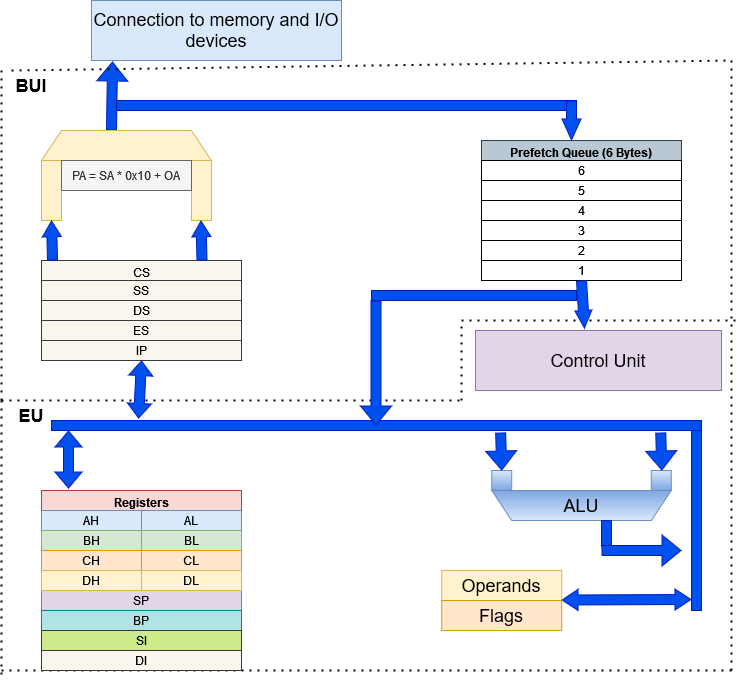

The diagram above was exported from draw.io. Its source (the exported page's mxGraphModel, read from the mxfile embedded in the PNG):
<mxGraphModel dx="2249" dy="744" grid="1" gridSize="10" guides="1" tooltips="1" connect="1" arrows="1" fold="1" page="1" pageScale="1" pageWidth="827" pageHeight="1169" math="0" shadow="0">
  <root>
    <mxCell id="0" />
    <mxCell id="1" parent="0" />
    <mxCell id="2iAnT835aeZsjb-HOjOZ-1" value="Connection to memory and I/O devices" style="rounded=0;whiteSpace=wrap;html=1;fillColor=#dae8fc;strokeColor=#6c8ebf;fontSize=18;" vertex="1" parent="1">
      <mxGeometry x="30" y="20" width="250" height="60" as="geometry" />
    </mxCell>
    <mxCell id="2iAnT835aeZsjb-HOjOZ-3" value="" style="shape=flexArrow;endArrow=classic;html=1;rounded=0;entryX=0.084;entryY=1.017;entryDx=0;entryDy=0;entryPerimeter=0;fillColor=#0050ef;strokeColor=#001DBC;" edge="1" parent="1" target="2iAnT835aeZsjb-HOjOZ-1">
      <mxGeometry width="50" height="50" relative="1" as="geometry">
        <mxPoint x="50" y="150" as="sourcePoint" />
        <mxPoint x="50" y="80" as="targetPoint" />
      </mxGeometry>
    </mxCell>
    <mxCell id="2iAnT835aeZsjb-HOjOZ-4" value="" style="rounded=0;whiteSpace=wrap;html=1;fillColor=#0050ef;fontColor=#ffffff;strokeColor=#001DBC;" vertex="1" parent="1">
      <mxGeometry x="55" y="120" width="460" height="10" as="geometry" />
    </mxCell>
    <mxCell id="2iAnT835aeZsjb-HOjOZ-7" value="Prefetch Queue (6 Bytes)" style="swimlane;fillColor=#bac8d3;strokeColor=#23445d;" vertex="1" parent="1">
      <mxGeometry x="420" y="160" width="200" height="140" as="geometry" />
    </mxCell>
    <mxCell id="2iAnT835aeZsjb-HOjOZ-6" value="6" style="rounded=0;whiteSpace=wrap;html=1;" vertex="1" parent="2iAnT835aeZsjb-HOjOZ-7">
      <mxGeometry y="20" width="200" height="20" as="geometry" />
    </mxCell>
    <mxCell id="2iAnT835aeZsjb-HOjOZ-8" value="5" style="rounded=0;whiteSpace=wrap;html=1;" vertex="1" parent="2iAnT835aeZsjb-HOjOZ-7">
      <mxGeometry y="40" width="200" height="20" as="geometry" />
    </mxCell>
    <mxCell id="2iAnT835aeZsjb-HOjOZ-9" value="4" style="rounded=0;whiteSpace=wrap;html=1;" vertex="1" parent="2iAnT835aeZsjb-HOjOZ-7">
      <mxGeometry y="60" width="200" height="20" as="geometry" />
    </mxCell>
    <mxCell id="2iAnT835aeZsjb-HOjOZ-10" value="3" style="rounded=0;whiteSpace=wrap;html=1;" vertex="1" parent="2iAnT835aeZsjb-HOjOZ-7">
      <mxGeometry y="80" width="200" height="20" as="geometry" />
    </mxCell>
    <mxCell id="2iAnT835aeZsjb-HOjOZ-11" value="2" style="rounded=0;whiteSpace=wrap;html=1;" vertex="1" parent="2iAnT835aeZsjb-HOjOZ-7">
      <mxGeometry y="100" width="200" height="20" as="geometry" />
    </mxCell>
    <mxCell id="2iAnT835aeZsjb-HOjOZ-12" value="1" style="rounded=0;whiteSpace=wrap;html=1;" vertex="1" parent="2iAnT835aeZsjb-HOjOZ-7">
      <mxGeometry y="120" width="200" height="20" as="geometry" />
    </mxCell>
    <mxCell id="2iAnT835aeZsjb-HOjOZ-14" value="" style="endArrow=none;dashed=1;html=1;dashPattern=1 3;strokeWidth=2;rounded=0;" edge="1" parent="1">
      <mxGeometry width="50" height="50" relative="1" as="geometry">
        <mxPoint x="-60" y="420" as="sourcePoint" />
        <mxPoint x="-60" y="90" as="targetPoint" />
      </mxGeometry>
    </mxCell>
    <mxCell id="2iAnT835aeZsjb-HOjOZ-16" value="" style="endArrow=none;dashed=1;html=1;dashPattern=1 3;strokeWidth=2;rounded=0;" edge="1" parent="1">
      <mxGeometry width="50" height="50" relative="1" as="geometry">
        <mxPoint x="400" y="420" as="sourcePoint" />
        <mxPoint x="400" y="340" as="targetPoint" />
      </mxGeometry>
    </mxCell>
    <mxCell id="2iAnT835aeZsjb-HOjOZ-17" value="" style="endArrow=none;dashed=1;html=1;dashPattern=1 3;strokeWidth=2;rounded=0;" edge="1" parent="1">
      <mxGeometry width="50" height="50" relative="1" as="geometry">
        <mxPoint x="400" y="340" as="sourcePoint" />
        <mxPoint x="680" y="340" as="targetPoint" />
      </mxGeometry>
    </mxCell>
    <mxCell id="2iAnT835aeZsjb-HOjOZ-18" value="" style="endArrow=none;dashed=1;html=1;dashPattern=1 3;strokeWidth=2;rounded=0;" edge="1" parent="1">
      <mxGeometry width="50" height="50" relative="1" as="geometry">
        <mxPoint x="670" y="80" as="sourcePoint" />
        <mxPoint x="670" y="340" as="targetPoint" />
      </mxGeometry>
    </mxCell>
    <mxCell id="2iAnT835aeZsjb-HOjOZ-19" value="" style="endArrow=none;dashed=1;html=1;dashPattern=1 3;strokeWidth=2;rounded=0;" edge="1" parent="1">
      <mxGeometry width="50" height="50" relative="1" as="geometry">
        <mxPoint x="-50" y="90" as="sourcePoint" />
        <mxPoint x="670" y="80" as="targetPoint" />
      </mxGeometry>
    </mxCell>
    <mxCell id="2iAnT835aeZsjb-HOjOZ-20" value="&lt;b&gt;&lt;font style=&quot;font-size: 13px;&quot;&gt;&lt;font style=&quot;font-size: 14px;&quot;&gt;&lt;font style=&quot;font-size: 15px;&quot;&gt;&lt;font style=&quot;font-size: 16px;&quot;&gt;&lt;font style=&quot;font-size: 17px;&quot;&gt;&lt;font style=&quot;font-size: 18px;&quot;&gt;BUI&lt;/font&gt;&lt;/font&gt;&lt;/font&gt;&lt;/font&gt;&lt;/font&gt;&lt;/font&gt;&lt;/b&gt;" style="text;html=1;strokeColor=none;fillColor=none;align=center;verticalAlign=middle;whiteSpace=wrap;rounded=0;" vertex="1" parent="1">
      <mxGeometry x="-60" y="90" width="60" height="30" as="geometry" />
    </mxCell>
    <mxCell id="2iAnT835aeZsjb-HOjOZ-21" value="" style="endArrow=none;dashed=1;html=1;dashPattern=1 3;strokeWidth=2;rounded=0;startArrow=none;exitX=0;exitY=0;exitDx=0;exitDy=0;" edge="1" parent="1" source="2iAnT835aeZsjb-HOjOZ-26">
      <mxGeometry width="50" height="50" relative="1" as="geometry">
        <mxPoint x="-60" y="420" as="sourcePoint" />
        <mxPoint x="400" y="420" as="targetPoint" />
      </mxGeometry>
    </mxCell>
    <mxCell id="2iAnT835aeZsjb-HOjOZ-22" value="" style="endArrow=none;dashed=1;html=1;dashPattern=1 3;strokeWidth=2;rounded=0;fontSize=18;" edge="1" parent="1">
      <mxGeometry width="50" height="50" relative="1" as="geometry">
        <mxPoint x="-60" y="420" as="sourcePoint" />
        <mxPoint x="-60" y="700" as="targetPoint" />
      </mxGeometry>
    </mxCell>
    <mxCell id="2iAnT835aeZsjb-HOjOZ-23" value="" style="endArrow=none;dashed=1;html=1;dashPattern=1 3;strokeWidth=2;rounded=0;fontSize=18;" edge="1" parent="1">
      <mxGeometry width="50" height="50" relative="1" as="geometry">
        <mxPoint x="-60" y="690" as="sourcePoint" />
        <mxPoint x="670" y="690" as="targetPoint" />
      </mxGeometry>
    </mxCell>
    <mxCell id="2iAnT835aeZsjb-HOjOZ-24" value="" style="endArrow=none;dashed=1;html=1;dashPattern=1 3;strokeWidth=2;rounded=0;fontSize=18;" edge="1" parent="1">
      <mxGeometry width="50" height="50" relative="1" as="geometry">
        <mxPoint x="670" y="690" as="sourcePoint" />
        <mxPoint x="670" y="340" as="targetPoint" />
      </mxGeometry>
    </mxCell>
    <mxCell id="2iAnT835aeZsjb-HOjOZ-25" value="Control Unit" style="rounded=0;whiteSpace=wrap;html=1;fontSize=18;fillColor=#e1d5e7;strokeColor=#9673a6;" vertex="1" parent="1">
      <mxGeometry x="414" y="350" width="246" height="60" as="geometry" />
    </mxCell>
    <mxCell id="2iAnT835aeZsjb-HOjOZ-26" value="EU" style="text;html=1;strokeColor=none;fillColor=none;align=center;verticalAlign=middle;whiteSpace=wrap;rounded=0;fontSize=18;fontStyle=1" vertex="1" parent="1">
      <mxGeometry x="-60" y="420" width="60" height="30" as="geometry" />
    </mxCell>
    <mxCell id="2iAnT835aeZsjb-HOjOZ-27" value="" style="endArrow=none;dashed=1;html=1;dashPattern=1 3;strokeWidth=2;rounded=0;" edge="1" parent="1" target="2iAnT835aeZsjb-HOjOZ-26">
      <mxGeometry width="50" height="50" relative="1" as="geometry">
        <mxPoint x="-60" y="420" as="sourcePoint" />
        <mxPoint x="400" y="420" as="targetPoint" />
      </mxGeometry>
    </mxCell>
    <mxCell id="2iAnT835aeZsjb-HOjOZ-28" value="" style="shape=trapezoid;perimeter=trapezoidPerimeter;whiteSpace=wrap;html=1;fixedSize=1;fontSize=18;fillColor=#fff2cc;strokeColor=#d6b656;" vertex="1" parent="1">
      <mxGeometry x="-20" y="150" width="170" height="30" as="geometry" />
    </mxCell>
    <mxCell id="2iAnT835aeZsjb-HOjOZ-29" value="" style="rounded=0;whiteSpace=wrap;html=1;fontSize=18;fillColor=#fff2cc;strokeColor=#d6b656;" vertex="1" parent="1">
      <mxGeometry x="130" y="180" width="20" height="60" as="geometry" />
    </mxCell>
    <mxCell id="2iAnT835aeZsjb-HOjOZ-30" value="" style="rounded=0;whiteSpace=wrap;html=1;fontSize=18;fillColor=#fff2cc;strokeColor=#d6b656;" vertex="1" parent="1">
      <mxGeometry x="-20" y="180" width="20" height="60" as="geometry" />
    </mxCell>
    <mxCell id="2iAnT835aeZsjb-HOjOZ-34" value="CS" style="swimlane;fontStyle=0;fillColor=#f9f7ed;strokeColor=#36393d;" vertex="1" parent="1">
      <mxGeometry x="-20" y="280" width="200" height="100" as="geometry" />
    </mxCell>
    <mxCell id="2iAnT835aeZsjb-HOjOZ-35" value="SS" style="rounded=0;whiteSpace=wrap;html=1;fillColor=#f9f7ed;strokeColor=#36393d;" vertex="1" parent="2iAnT835aeZsjb-HOjOZ-34">
      <mxGeometry y="20" width="200" height="20" as="geometry" />
    </mxCell>
    <mxCell id="2iAnT835aeZsjb-HOjOZ-36" value="DS" style="rounded=0;whiteSpace=wrap;html=1;fillColor=#f9f7ed;strokeColor=#36393d;" vertex="1" parent="2iAnT835aeZsjb-HOjOZ-34">
      <mxGeometry y="40" width="200" height="20" as="geometry" />
    </mxCell>
    <mxCell id="2iAnT835aeZsjb-HOjOZ-37" value="ES" style="rounded=0;whiteSpace=wrap;html=1;fillColor=#f9f7ed;strokeColor=#36393d;" vertex="1" parent="2iAnT835aeZsjb-HOjOZ-34">
      <mxGeometry y="60" width="200" height="20" as="geometry" />
    </mxCell>
    <mxCell id="2iAnT835aeZsjb-HOjOZ-38" value="IP" style="rounded=0;whiteSpace=wrap;html=1;fillColor=#f9f7ed;strokeColor=#36393d;" vertex="1" parent="2iAnT835aeZsjb-HOjOZ-34">
      <mxGeometry y="80" width="200" height="20" as="geometry" />
    </mxCell>
    <mxCell id="2iAnT835aeZsjb-HOjOZ-42" value="" style="shape=flexArrow;endArrow=classic;html=1;rounded=0;fontSize=18;entryX=0.5;entryY=1;entryDx=0;entryDy=0;endWidth=8;endSize=4.93;fillColor=#0050ef;strokeColor=#001DBC;" edge="1" parent="1">
      <mxGeometry width="50" height="50" relative="1" as="geometry">
        <mxPoint x="140.5" y="280" as="sourcePoint" />
        <mxPoint x="139.5" y="240" as="targetPoint" />
        <Array as="points">
          <mxPoint x="140" y="280" />
        </Array>
      </mxGeometry>
    </mxCell>
    <mxCell id="2iAnT835aeZsjb-HOjOZ-44" value="Registers" style="swimlane;fillColor=#fad9d5;strokeColor=#ae4132;" vertex="1" parent="1">
      <mxGeometry x="-20" y="510" width="200" height="180" as="geometry" />
    </mxCell>
    <mxCell id="2iAnT835aeZsjb-HOjOZ-45" value="AH" style="rounded=0;whiteSpace=wrap;html=1;fillColor=#dae8fc;strokeColor=#6c8ebf;" vertex="1" parent="2iAnT835aeZsjb-HOjOZ-44">
      <mxGeometry y="20" width="100" height="20" as="geometry" />
    </mxCell>
    <mxCell id="2iAnT835aeZsjb-HOjOZ-49" value="SP" style="rounded=0;whiteSpace=wrap;html=1;fillColor=#e1d5e7;strokeColor=#9673a6;" vertex="1" parent="2iAnT835aeZsjb-HOjOZ-44">
      <mxGeometry y="100" width="200" height="20" as="geometry" />
    </mxCell>
    <mxCell id="2iAnT835aeZsjb-HOjOZ-50" value="BP" style="rounded=0;whiteSpace=wrap;html=1;fillColor=#b0e3e6;strokeColor=#0e8088;" vertex="1" parent="2iAnT835aeZsjb-HOjOZ-44">
      <mxGeometry y="120" width="200" height="20" as="geometry" />
    </mxCell>
    <mxCell id="2iAnT835aeZsjb-HOjOZ-51" value="AL" style="rounded=0;whiteSpace=wrap;html=1;fillColor=#dae8fc;strokeColor=#6c8ebf;" vertex="1" parent="2iAnT835aeZsjb-HOjOZ-44">
      <mxGeometry x="100" y="20" width="100" height="20" as="geometry" />
    </mxCell>
    <mxCell id="2iAnT835aeZsjb-HOjOZ-52" value="BH" style="rounded=0;whiteSpace=wrap;html=1;fillColor=#d5e8d4;strokeColor=#82b366;" vertex="1" parent="2iAnT835aeZsjb-HOjOZ-44">
      <mxGeometry y="40" width="100" height="20" as="geometry" />
    </mxCell>
    <mxCell id="2iAnT835aeZsjb-HOjOZ-53" value="BL" style="rounded=0;whiteSpace=wrap;html=1;fillColor=#d5e8d4;strokeColor=#82b366;" vertex="1" parent="2iAnT835aeZsjb-HOjOZ-44">
      <mxGeometry x="100" y="40" width="100" height="20" as="geometry" />
    </mxCell>
    <mxCell id="2iAnT835aeZsjb-HOjOZ-54" value="CH" style="rounded=0;whiteSpace=wrap;html=1;fillColor=#ffe6cc;strokeColor=#d79b00;" vertex="1" parent="2iAnT835aeZsjb-HOjOZ-44">
      <mxGeometry y="60" width="100" height="20" as="geometry" />
    </mxCell>
    <mxCell id="2iAnT835aeZsjb-HOjOZ-55" value="CL" style="rounded=0;whiteSpace=wrap;html=1;fillColor=#ffe6cc;strokeColor=#d79b00;" vertex="1" parent="2iAnT835aeZsjb-HOjOZ-44">
      <mxGeometry x="100" y="60" width="100" height="20" as="geometry" />
    </mxCell>
    <mxCell id="2iAnT835aeZsjb-HOjOZ-56" value="DH" style="rounded=0;whiteSpace=wrap;html=1;fillColor=#fff2cc;strokeColor=#d6b656;" vertex="1" parent="2iAnT835aeZsjb-HOjOZ-44">
      <mxGeometry y="80" width="100" height="20" as="geometry" />
    </mxCell>
    <mxCell id="2iAnT835aeZsjb-HOjOZ-57" value="DL" style="rounded=0;whiteSpace=wrap;html=1;fillColor=#fff2cc;strokeColor=#d6b656;" vertex="1" parent="2iAnT835aeZsjb-HOjOZ-44">
      <mxGeometry x="100" y="80" width="100" height="20" as="geometry" />
    </mxCell>
    <mxCell id="2iAnT835aeZsjb-HOjOZ-58" value="SI" style="rounded=0;whiteSpace=wrap;html=1;fillColor=#cdeb8b;strokeColor=#36393d;" vertex="1" parent="2iAnT835aeZsjb-HOjOZ-44">
      <mxGeometry y="140" width="200" height="20" as="geometry" />
    </mxCell>
    <mxCell id="2iAnT835aeZsjb-HOjOZ-59" value="DI" style="rounded=0;whiteSpace=wrap;html=1;fillColor=#f9f7ed;strokeColor=#36393d;" vertex="1" parent="2iAnT835aeZsjb-HOjOZ-44">
      <mxGeometry y="160" width="200" height="20" as="geometry" />
    </mxCell>
    <mxCell id="2iAnT835aeZsjb-HOjOZ-60" value="" style="shape=flexArrow;endArrow=classic;startArrow=classic;html=1;rounded=0;fontSize=18;exitX=0.135;exitY=-0.011;exitDx=0;exitDy=0;exitPerimeter=0;fillColor=#0050ef;strokeColor=#001DBC;endWidth=16;endSize=5;startWidth=16;startSize=5;" edge="1" parent="1" source="2iAnT835aeZsjb-HOjOZ-44">
      <mxGeometry width="100" height="100" relative="1" as="geometry">
        <mxPoint x="30" y="490" as="sourcePoint" />
        <mxPoint x="7" y="450" as="targetPoint" />
      </mxGeometry>
    </mxCell>
    <mxCell id="2iAnT835aeZsjb-HOjOZ-61" value="" style="rounded=0;whiteSpace=wrap;html=1;fontSize=18;fillColor=#0050ef;fontColor=#ffffff;strokeColor=#001DBC;" vertex="1" parent="1">
      <mxGeometry x="-10" y="440" width="650" height="10" as="geometry" />
    </mxCell>
    <mxCell id="2iAnT835aeZsjb-HOjOZ-62" value="" style="rounded=0;whiteSpace=wrap;html=1;fontSize=18;fillColor=#0050ef;fontColor=#ffffff;strokeColor=#001DBC;" vertex="1" parent="1">
      <mxGeometry x="630" y="450" width="10" height="180" as="geometry" />
    </mxCell>
    <mxCell id="2iAnT835aeZsjb-HOjOZ-63" value="" style="shape=trapezoid;perimeter=trapezoidPerimeter;whiteSpace=wrap;html=1;fixedSize=1;fontSize=18;rotation=-180;fillColor=#dae8fc;gradientColor=#7ea6e0;strokeColor=#6c8ebf;" vertex="1" parent="1">
      <mxGeometry x="430.22" y="510" width="179.56" height="30" as="geometry" />
    </mxCell>
    <mxCell id="2iAnT835aeZsjb-HOjOZ-64" value="" style="rounded=0;whiteSpace=wrap;html=1;fontSize=18;fillColor=#dae8fc;gradientColor=#7ea6e0;strokeColor=#6c8ebf;" vertex="1" parent="1">
      <mxGeometry x="430.22" y="490" width="20" height="20" as="geometry" />
    </mxCell>
    <mxCell id="2iAnT835aeZsjb-HOjOZ-65" value="" style="rounded=0;whiteSpace=wrap;html=1;fontSize=18;fillColor=#dae8fc;gradientColor=#7ea6e0;strokeColor=#6c8ebf;" vertex="1" parent="1">
      <mxGeometry x="589.78" y="490" width="20" height="20" as="geometry" />
    </mxCell>
    <mxCell id="2iAnT835aeZsjb-HOjOZ-67" value="ALU" style="text;html=1;strokeColor=none;fillColor=none;align=center;verticalAlign=middle;whiteSpace=wrap;rounded=0;fontSize=18;" vertex="1" parent="1">
      <mxGeometry x="490" y="510" width="60" height="30" as="geometry" />
    </mxCell>
    <mxCell id="2iAnT835aeZsjb-HOjOZ-69" value="" style="shape=flexArrow;endArrow=classic;html=1;rounded=0;fontSize=18;exitX=0.691;exitY=1.2;exitDx=0;exitDy=0;exitPerimeter=0;entryX=0.5;entryY=0;entryDx=0;entryDy=0;fillColor=#0050ef;strokeColor=#001DBC;" edge="1" parent="1" source="2iAnT835aeZsjb-HOjOZ-61" target="2iAnT835aeZsjb-HOjOZ-64">
      <mxGeometry width="50" height="50" relative="1" as="geometry">
        <mxPoint x="420" y="450" as="sourcePoint" />
        <mxPoint x="440" y="480" as="targetPoint" />
      </mxGeometry>
    </mxCell>
    <mxCell id="2iAnT835aeZsjb-HOjOZ-70" value="" style="shape=flexArrow;endArrow=classic;html=1;rounded=0;fontSize=18;exitX=0.691;exitY=1.2;exitDx=0;exitDy=0;exitPerimeter=0;entryX=0.5;entryY=0;entryDx=0;entryDy=0;fillColor=#0050ef;strokeColor=#001DBC;" edge="1" parent="1">
      <mxGeometry width="50" height="50" relative="1" as="geometry">
        <mxPoint x="599.24" y="452" as="sourcePoint" />
        <mxPoint x="600.3100000000002" y="490" as="targetPoint" />
      </mxGeometry>
    </mxCell>
    <mxCell id="2iAnT835aeZsjb-HOjOZ-71" value="" style="rounded=0;whiteSpace=wrap;html=1;fontSize=18;fillColor=#0050ef;fontColor=#ffffff;strokeColor=#001DBC;" vertex="1" parent="1">
      <mxGeometry x="540" y="540" width="10" height="26" as="geometry" />
    </mxCell>
    <mxCell id="2iAnT835aeZsjb-HOjOZ-72" value="" style="shape=flexArrow;endArrow=classic;html=1;rounded=0;fontSize=18;fillColor=#0050ef;strokeColor=#001DBC;" edge="1" parent="1">
      <mxGeometry width="50" height="50" relative="1" as="geometry">
        <mxPoint x="540" y="570" as="sourcePoint" />
        <mxPoint x="620" y="570" as="targetPoint" />
      </mxGeometry>
    </mxCell>
    <mxCell id="2iAnT835aeZsjb-HOjOZ-75" value="" style="shape=flexArrow;endArrow=classic;startArrow=classic;html=1;rounded=0;fontSize=18;entryX=0;entryY=0.75;entryDx=0;entryDy=0;startWidth=10;startSize=5.01;endWidth=10;endSize=5.01;fillColor=#0050ef;strokeColor=#001DBC;" edge="1" parent="1">
      <mxGeometry width="100" height="100" relative="1" as="geometry">
        <mxPoint x="500" y="619.5" as="sourcePoint" />
        <mxPoint x="630" y="619" as="targetPoint" />
      </mxGeometry>
    </mxCell>
    <mxCell id="2iAnT835aeZsjb-HOjOZ-76" value="Operands" style="rounded=0;whiteSpace=wrap;html=1;fontSize=18;fillColor=#fff2cc;strokeColor=#d6b656;" vertex="1" parent="1">
      <mxGeometry x="380.22" y="590" width="120" height="30" as="geometry" />
    </mxCell>
    <mxCell id="2iAnT835aeZsjb-HOjOZ-77" value="Flags" style="rounded=0;whiteSpace=wrap;html=1;fontSize=18;fillColor=#ffe6cc;strokeColor=#d79b00;" vertex="1" parent="1">
      <mxGeometry x="380.22" y="620" width="120" height="30" as="geometry" />
    </mxCell>
    <mxCell id="2iAnT835aeZsjb-HOjOZ-78" value="PA = SA * 0x10 + OA" style="text;html=1;align=center;verticalAlign=middle;whiteSpace=wrap;rounded=0;fontSize=12;fillColor=#f5f5f5;fontColor=#333333;strokeColor=#666666;" vertex="1" parent="1">
      <mxGeometry y="180" width="130" height="30" as="geometry" />
    </mxCell>
    <mxCell id="2iAnT835aeZsjb-HOjOZ-79" value="" style="shape=flexArrow;endArrow=classic;html=1;rounded=0;fontSize=18;entryX=0.5;entryY=1;entryDx=0;entryDy=0;endWidth=8;endSize=4.93;fillColor=#0050ef;strokeColor=#001DBC;" edge="1" parent="1">
      <mxGeometry width="50" height="50" relative="1" as="geometry">
        <mxPoint x="-9" y="280" as="sourcePoint" />
        <mxPoint x="-10" y="240" as="targetPoint" />
        <Array as="points">
          <mxPoint x="-9.5" y="280" />
        </Array>
      </mxGeometry>
    </mxCell>
    <mxCell id="2iAnT835aeZsjb-HOjOZ-80" value="" style="shape=flexArrow;endArrow=classic;html=1;rounded=0;fontSize=18;exitX=0.5;exitY=1;exitDx=0;exitDy=0;entryX=0.443;entryY=-0.033;entryDx=0;entryDy=0;entryPerimeter=0;endWidth=6;endSize=5.52;fillColor=#0050ef;strokeColor=#001DBC;" edge="1" parent="1" source="2iAnT835aeZsjb-HOjOZ-12" target="2iAnT835aeZsjb-HOjOZ-25">
      <mxGeometry width="50" height="50" relative="1" as="geometry">
        <mxPoint x="420" y="360" as="sourcePoint" />
        <mxPoint x="530" y="330" as="targetPoint" />
      </mxGeometry>
    </mxCell>
    <mxCell id="2iAnT835aeZsjb-HOjOZ-81" value="" style="shape=flexArrow;endArrow=classic;html=1;rounded=0;fontSize=18;fillColor=#0050ef;strokeColor=#001DBC;" edge="1" parent="1">
      <mxGeometry width="50" height="50" relative="1" as="geometry">
        <mxPoint x="314.5" y="320" as="sourcePoint" />
        <mxPoint x="314.5" y="445" as="targetPoint" />
      </mxGeometry>
    </mxCell>
    <mxCell id="2iAnT835aeZsjb-HOjOZ-82" value="" style="rounded=0;whiteSpace=wrap;html=1;fontSize=18;fillColor=#0050ef;fontColor=#ffffff;strokeColor=#001DBC;" vertex="1" parent="1">
      <mxGeometry x="310" y="310" width="205" height="10" as="geometry" />
    </mxCell>
    <mxCell id="2iAnT835aeZsjb-HOjOZ-83" value="" style="shape=flexArrow;endArrow=classic;html=1;rounded=0;fontSize=18;endWidth=8;endSize=6.68;fillColor=#0050ef;strokeColor=#001DBC;" edge="1" parent="1">
      <mxGeometry width="50" height="50" relative="1" as="geometry">
        <mxPoint x="510" y="120" as="sourcePoint" />
        <mxPoint x="510" y="160" as="targetPoint" />
        <Array as="points" />
      </mxGeometry>
    </mxCell>
    <mxCell id="2iAnT835aeZsjb-HOjOZ-84" value="" style="shape=flexArrow;endArrow=classic;startArrow=classic;html=1;rounded=0;fontSize=18;exitX=0.134;exitY=-0.2;exitDx=0;exitDy=0;exitPerimeter=0;entryX=0.5;entryY=1;entryDx=0;entryDy=0;endWidth=13;endSize=4.53;startWidth=13;startSize=4.53;fillColor=#0050ef;strokeColor=#001DBC;" edge="1" parent="1" source="2iAnT835aeZsjb-HOjOZ-61" target="2iAnT835aeZsjb-HOjOZ-34">
      <mxGeometry width="100" height="100" relative="1" as="geometry">
        <mxPoint x="390" y="390" as="sourcePoint" />
        <mxPoint x="80" y="400" as="targetPoint" />
      </mxGeometry>
    </mxCell>
  </root>
</mxGraphModel>